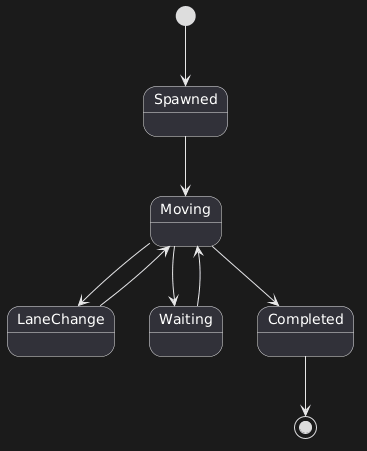

The diagram above was rendered by PlantUML. Its source (embedded in the PNG):
@startuml
[*] --> Spawned
Spawned --> Moving
Moving --> LaneChange
Moving --> Waiting
LaneChange --> Moving
Waiting --> Moving
Moving --> Completed
Completed --> [*]
@enduml